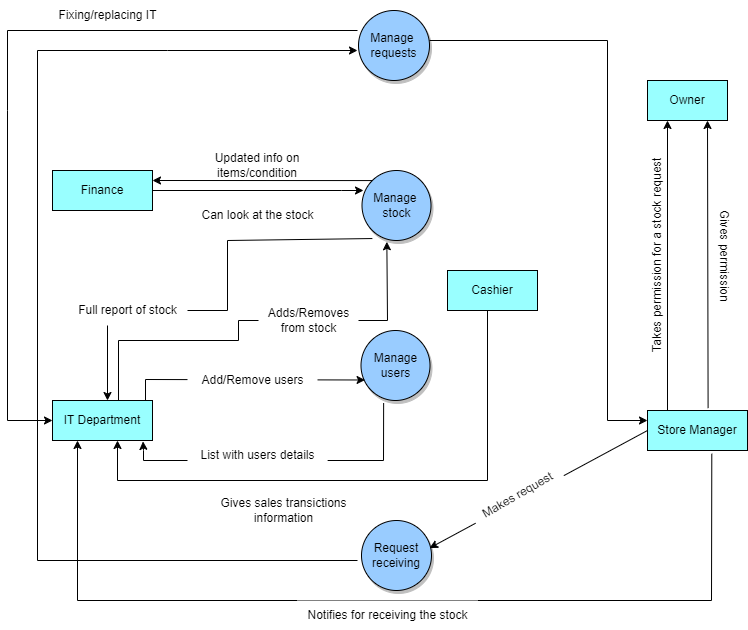

The diagram above was exported from draw.io. Its source (the exported page's mxGraphModel, read from the mxfile embedded in the PNG):
<mxGraphModel dx="1404" dy="570" grid="1" gridSize="10" guides="1" tooltips="1" connect="1" arrows="1" fold="1" page="1" pageScale="1" pageWidth="827" pageHeight="1169" math="0" shadow="0">
  <root>
    <mxCell id="0" />
    <mxCell id="1" parent="0" />
    <mxCell id="YpHbvU_F3ZNKfsXfQupO-2" value="IT Department" style="whiteSpace=wrap;html=1;fillColor=#99FFFF;strokeColor=#000000;" parent="1" vertex="1">
      <mxGeometry x="95" y="520" width="100" height="40" as="geometry" />
    </mxCell>
    <mxCell id="YpHbvU_F3ZNKfsXfQupO-3" value="Finance" style="rounded=0;whiteSpace=wrap;html=1;fillColor=#99FFFF;strokeColor=#000000;" parent="1" vertex="1">
      <mxGeometry x="95" y="290" width="100" height="40" as="geometry" />
    </mxCell>
    <mxCell id="YpHbvU_F3ZNKfsXfQupO-4" value="Cashier" style="whiteSpace=wrap;html=1;fillColor=#99FFFF;strokeColor=#000000;" parent="1" vertex="1">
      <mxGeometry x="490" y="390" width="90" height="40" as="geometry" />
    </mxCell>
    <mxCell id="YpHbvU_F3ZNKfsXfQupO-5" value="Store Manager" style="whiteSpace=wrap;html=1;fillColor=#99FFFF;strokeColor=#000000;" parent="1" vertex="1">
      <mxGeometry x="690" y="530" width="100" height="40" as="geometry" />
    </mxCell>
    <mxCell id="YpHbvU_F3ZNKfsXfQupO-6" value="Owner" style="whiteSpace=wrap;html=1;fillColor=#99FFFF;strokeColor=#000000;" parent="1" vertex="1">
      <mxGeometry x="690" y="200" width="80" height="40" as="geometry" />
    </mxCell>
    <mxCell id="WxGM4h9a1HWlI3CA4heT-1" value="Request receiving" style="ellipse;whiteSpace=wrap;html=1;aspect=fixed;fillColor=#99CCFF;shadow=1;" parent="1" vertex="1">
      <mxGeometry x="404" y="640" width="70" height="70" as="geometry" />
    </mxCell>
    <mxCell id="WxGM4h9a1HWlI3CA4heT-2" value="Manage &lt;br&gt;users" style="ellipse;whiteSpace=wrap;html=1;fillColor=#99CCFF;shadow=1;" parent="1" vertex="1">
      <mxGeometry x="403.5" y="450" width="69" height="70" as="geometry" />
    </mxCell>
    <mxCell id="WxGM4h9a1HWlI3CA4heT-3" value="Manage&amp;nbsp;&lt;br&gt;stock" style="ellipse;whiteSpace=wrap;html=1;fillColor=#99CCFF;shadow=1;" parent="1" vertex="1">
      <mxGeometry x="404.5" y="290" width="69" height="70" as="geometry" />
    </mxCell>
    <mxCell id="WxGM4h9a1HWlI3CA4heT-4" value="Manage&amp;nbsp;&lt;br&gt;requests" style="ellipse;whiteSpace=wrap;html=1;fillColor=#99CCFF;shadow=1;" parent="1" vertex="1">
      <mxGeometry x="401" y="130" width="71" height="70" as="geometry" />
    </mxCell>
    <mxCell id="m0MXcnV5KBujleAPCj8c-2" value="" style="endArrow=classic;html=1;rounded=0;entryX=0.059;entryY=0.707;entryDx=0;entryDy=0;entryPerimeter=0;" parent="1" target="WxGM4h9a1HWlI3CA4heT-2" edge="1">
      <mxGeometry width="50" height="50" relative="1" as="geometry">
        <mxPoint x="188" y="520" as="sourcePoint" />
        <mxPoint x="195" y="470" as="targetPoint" />
        <Array as="points">
          <mxPoint x="188" y="499" />
        </Array>
      </mxGeometry>
    </mxCell>
    <mxCell id="m0MXcnV5KBujleAPCj8c-4" value="Add/Remove users" style="text;html=1;align=center;verticalAlign=middle;resizable=0;points=[];autosize=1;strokeColor=none;fillColor=#FFFFFF;" parent="1" vertex="1">
      <mxGeometry x="230" y="485" width="130" height="30" as="geometry" />
    </mxCell>
    <mxCell id="m0MXcnV5KBujleAPCj8c-13" value="" style="endArrow=classic;html=1;rounded=0;exitX=0.328;exitY=1.036;exitDx=0;exitDy=0;exitPerimeter=0;entryX=0.905;entryY=1.023;entryDx=0;entryDy=0;entryPerimeter=0;" parent="1" source="WxGM4h9a1HWlI3CA4heT-2" target="YpHbvU_F3ZNKfsXfQupO-2" edge="1">
      <mxGeometry width="50" height="50" relative="1" as="geometry">
        <mxPoint x="360" y="585" as="sourcePoint" />
        <mxPoint x="190" y="560" as="targetPoint" />
        <Array as="points">
          <mxPoint x="426" y="580" />
          <mxPoint x="370" y="580" />
          <mxPoint x="260" y="580" />
          <mxPoint x="186" y="580" />
          <mxPoint x="186" y="570" />
        </Array>
      </mxGeometry>
    </mxCell>
    <mxCell id="m0MXcnV5KBujleAPCj8c-7" value="List with users details" style="text;html=1;align=center;verticalAlign=middle;resizable=0;points=[];autosize=1;strokeColor=none;fillColor=#FFFFFF;" parent="1" vertex="1">
      <mxGeometry x="230" y="560" width="140" height="30" as="geometry" />
    </mxCell>
    <mxCell id="m0MXcnV5KBujleAPCj8c-14" value="" style="endArrow=classic;html=1;rounded=0;entryX=0.36;entryY=1.018;entryDx=0;entryDy=0;entryPerimeter=0;" parent="1" target="WxGM4h9a1HWlI3CA4heT-3" edge="1">
      <mxGeometry width="50" height="50" relative="1" as="geometry">
        <mxPoint x="161" y="520" as="sourcePoint" />
        <mxPoint x="400" y="350" as="targetPoint" />
        <Array as="points">
          <mxPoint x="161" y="460" />
          <mxPoint x="281" y="460" />
          <mxPoint x="281" y="440" />
          <mxPoint x="430" y="440" />
        </Array>
      </mxGeometry>
    </mxCell>
    <mxCell id="m0MXcnV5KBujleAPCj8c-15" value="Adds/Removes &lt;br&gt;from stock" style="text;html=1;align=center;verticalAlign=middle;resizable=0;points=[];autosize=1;strokeColor=none;fillColor=#FFFFFF;" parent="1" vertex="1">
      <mxGeometry x="301" y="420" width="100" height="40" as="geometry" />
    </mxCell>
    <mxCell id="m0MXcnV5KBujleAPCj8c-19" value="" style="endArrow=classic;html=1;rounded=0;exitX=0.15;exitY=0.972;exitDx=0;exitDy=0;exitPerimeter=0;" parent="1" source="WxGM4h9a1HWlI3CA4heT-3" edge="1">
      <mxGeometry width="50" height="50" relative="1" as="geometry">
        <mxPoint x="339" y="350" as="sourcePoint" />
        <mxPoint x="150" y="520" as="targetPoint" />
        <Array as="points">
          <mxPoint x="270" y="360" />
          <mxPoint x="270" y="430" />
          <mxPoint x="150" y="430" />
        </Array>
      </mxGeometry>
    </mxCell>
    <mxCell id="m0MXcnV5KBujleAPCj8c-20" value="Full report of stock" style="text;html=1;align=center;verticalAlign=middle;resizable=0;points=[];autosize=1;strokeColor=none;fillColor=#FFFFFF;" parent="1" vertex="1">
      <mxGeometry x="110" y="415" width="120" height="30" as="geometry" />
    </mxCell>
    <mxCell id="m0MXcnV5KBujleAPCj8c-21" value="" style="endArrow=classic;html=1;rounded=0;exitX=1;exitY=0.5;exitDx=0;exitDy=0;" parent="1" source="YpHbvU_F3ZNKfsXfQupO-3" edge="1">
      <mxGeometry width="50" height="50" relative="1" as="geometry">
        <mxPoint x="204" y="310" as="sourcePoint" />
        <mxPoint x="406" y="310" as="targetPoint" />
        <Array as="points">
          <mxPoint x="384" y="310" />
        </Array>
      </mxGeometry>
    </mxCell>
    <mxCell id="m0MXcnV5KBujleAPCj8c-22" value="Can look at the stock" style="text;html=1;align=center;verticalAlign=middle;resizable=0;points=[];autosize=1;strokeColor=none;fillColor=#FFFFFF;" parent="1" vertex="1">
      <mxGeometry x="230" y="320" width="140" height="30" as="geometry" />
    </mxCell>
    <mxCell id="m0MXcnV5KBujleAPCj8c-23" value="Updated info on items/condition" style="text;html=1;strokeColor=none;fillColor=#FFFFFF;align=center;verticalAlign=middle;whiteSpace=wrap;rounded=0;" parent="1" vertex="1">
      <mxGeometry x="240" y="270" width="120" height="30" as="geometry" />
    </mxCell>
    <mxCell id="m0MXcnV5KBujleAPCj8c-24" value="" style="endArrow=classic;html=1;rounded=0;exitX=0;exitY=0;exitDx=0;exitDy=0;" parent="1" source="WxGM4h9a1HWlI3CA4heT-3" edge="1">
      <mxGeometry width="50" height="50" relative="1" as="geometry">
        <mxPoint x="405" y="300" as="sourcePoint" />
        <mxPoint x="195" y="300" as="targetPoint" />
      </mxGeometry>
    </mxCell>
    <mxCell id="m0MXcnV5KBujleAPCj8c-26" value="" style="endArrow=classic;html=1;rounded=0;exitX=0;exitY=0.5;exitDx=0;exitDy=0;entryX=0.972;entryY=0.394;entryDx=0;entryDy=0;entryPerimeter=0;" parent="1" source="YpHbvU_F3ZNKfsXfQupO-5" target="WxGM4h9a1HWlI3CA4heT-1" edge="1">
      <mxGeometry width="50" height="50" relative="1" as="geometry">
        <mxPoint x="650" y="570" as="sourcePoint" />
        <mxPoint x="520" y="790" as="targetPoint" />
        <Array as="points" />
      </mxGeometry>
    </mxCell>
    <mxCell id="m0MXcnV5KBujleAPCj8c-28" value="Makes request" style="text;html=1;align=center;verticalAlign=middle;resizable=0;points=[];autosize=1;strokeColor=none;fillColor=#FFFFFF;rotation=-30;" parent="1" vertex="1">
      <mxGeometry x="510" y="600" width="100" height="30" as="geometry" />
    </mxCell>
    <mxCell id="m0MXcnV5KBujleAPCj8c-30" value="" style="endArrow=classic;html=1;rounded=0;" parent="1" edge="1">
      <mxGeometry width="50" height="50" relative="1" as="geometry">
        <mxPoint x="400" y="680" as="sourcePoint" />
        <mxPoint x="400" y="170" as="targetPoint" />
        <Array as="points">
          <mxPoint x="80" y="680" />
          <mxPoint x="80" y="170" />
          <mxPoint x="210" y="170" />
        </Array>
      </mxGeometry>
    </mxCell>
    <mxCell id="m0MXcnV5KBujleAPCj8c-31" value="" style="endArrow=classic;html=1;rounded=0;entryX=0.25;entryY=1;entryDx=0;entryDy=0;exitX=0.2;exitY=0;exitDx=0;exitDy=0;exitPerimeter=0;" parent="1" source="YpHbvU_F3ZNKfsXfQupO-5" target="YpHbvU_F3ZNKfsXfQupO-6" edge="1">
      <mxGeometry width="50" height="50" relative="1" as="geometry">
        <mxPoint x="680" y="370" as="sourcePoint" />
        <mxPoint x="730" y="320" as="targetPoint" />
      </mxGeometry>
    </mxCell>
    <mxCell id="m0MXcnV5KBujleAPCj8c-32" value="" style="endArrow=classic;html=1;rounded=0;entryX=0.75;entryY=1;entryDx=0;entryDy=0;exitX=0.606;exitY=-0.059;exitDx=0;exitDy=0;exitPerimeter=0;" parent="1" source="YpHbvU_F3ZNKfsXfQupO-5" target="YpHbvU_F3ZNKfsXfQupO-6" edge="1">
      <mxGeometry width="50" height="50" relative="1" as="geometry">
        <mxPoint x="730" y="350" as="sourcePoint" />
        <mxPoint x="780" y="300" as="targetPoint" />
      </mxGeometry>
    </mxCell>
    <mxCell id="m0MXcnV5KBujleAPCj8c-33" value="Takes permission for a stock request" style="text;html=1;align=center;verticalAlign=middle;resizable=0;points=[];autosize=1;strokeColor=none;fillColor=none;rotation=-90;" parent="1" vertex="1">
      <mxGeometry x="590" y="360" width="220" height="30" as="geometry" />
    </mxCell>
    <mxCell id="m0MXcnV5KBujleAPCj8c-34" value="Gives permission" style="text;html=1;align=center;verticalAlign=middle;resizable=0;points=[];autosize=1;strokeColor=none;fillColor=none;rotation=90;" parent="1" vertex="1">
      <mxGeometry x="707" y="360" width="120" height="30" as="geometry" />
    </mxCell>
    <mxCell id="m0MXcnV5KBujleAPCj8c-35" value="" style="endArrow=classic;html=1;rounded=0;entryX=0;entryY=0.5;entryDx=0;entryDy=0;" parent="1" target="YpHbvU_F3ZNKfsXfQupO-2" edge="1">
      <mxGeometry width="50" height="50" relative="1" as="geometry">
        <mxPoint x="400" y="150" as="sourcePoint" />
        <mxPoint x="50" y="580" as="targetPoint" />
        <Array as="points">
          <mxPoint x="50" y="150" />
          <mxPoint x="50" y="230" />
          <mxPoint x="50" y="540" />
        </Array>
      </mxGeometry>
    </mxCell>
    <mxCell id="m0MXcnV5KBujleAPCj8c-36" value="Fixing/replacing IT" style="text;html=1;align=center;verticalAlign=middle;resizable=0;points=[];autosize=1;strokeColor=none;fillColor=none;" parent="1" vertex="1">
      <mxGeometry x="90" y="120" width="120" height="30" as="geometry" />
    </mxCell>
    <mxCell id="m0MXcnV5KBujleAPCj8c-37" value="" style="endArrow=classic;html=1;rounded=0;entryX=0;entryY=0.25;entryDx=0;entryDy=0;" parent="1" target="YpHbvU_F3ZNKfsXfQupO-5" edge="1">
      <mxGeometry width="50" height="50" relative="1" as="geometry">
        <mxPoint x="472" y="160" as="sourcePoint" />
        <mxPoint x="670" y="540" as="targetPoint" />
        <Array as="points">
          <mxPoint x="650" y="160" />
          <mxPoint x="650" y="540" />
        </Array>
      </mxGeometry>
    </mxCell>
    <mxCell id="m0MXcnV5KBujleAPCj8c-38" value="" style="endArrow=classic;html=1;rounded=0;" parent="1" edge="1">
      <mxGeometry width="50" height="50" relative="1" as="geometry">
        <mxPoint x="530" y="430" as="sourcePoint" />
        <mxPoint x="160" y="560" as="targetPoint" />
        <Array as="points">
          <mxPoint x="530" y="600" />
          <mxPoint x="160" y="600" />
        </Array>
      </mxGeometry>
    </mxCell>
    <mxCell id="m0MXcnV5KBujleAPCj8c-39" value="Gives sales transictions&lt;br&gt;information" style="text;html=1;align=center;verticalAlign=middle;resizable=0;points=[];autosize=1;strokeColor=none;fillColor=none;" parent="1" vertex="1">
      <mxGeometry x="251" y="610" width="150" height="40" as="geometry" />
    </mxCell>
    <mxCell id="m0MXcnV5KBujleAPCj8c-40" value="" style="endArrow=classic;html=1;rounded=0;entryX=0.25;entryY=1;entryDx=0;entryDy=0;exitX=0.643;exitY=1.082;exitDx=0;exitDy=0;exitPerimeter=0;" parent="1" source="YpHbvU_F3ZNKfsXfQupO-5" target="YpHbvU_F3ZNKfsXfQupO-2" edge="1">
      <mxGeometry width="50" height="50" relative="1" as="geometry">
        <mxPoint x="100" y="660" as="sourcePoint" />
        <mxPoint x="150" y="610" as="targetPoint" />
        <Array as="points">
          <mxPoint x="754" y="720" />
          <mxPoint x="120" y="720" />
        </Array>
      </mxGeometry>
    </mxCell>
    <mxCell id="m0MXcnV5KBujleAPCj8c-41" value="Notifies for receiving the stock" style="text;html=1;align=center;verticalAlign=middle;resizable=0;points=[];autosize=1;strokeColor=none;fillColor=#FFFFFF;" parent="1" vertex="1">
      <mxGeometry x="340" y="720" width="180" height="30" as="geometry" />
    </mxCell>
  </root>
</mxGraphModel>